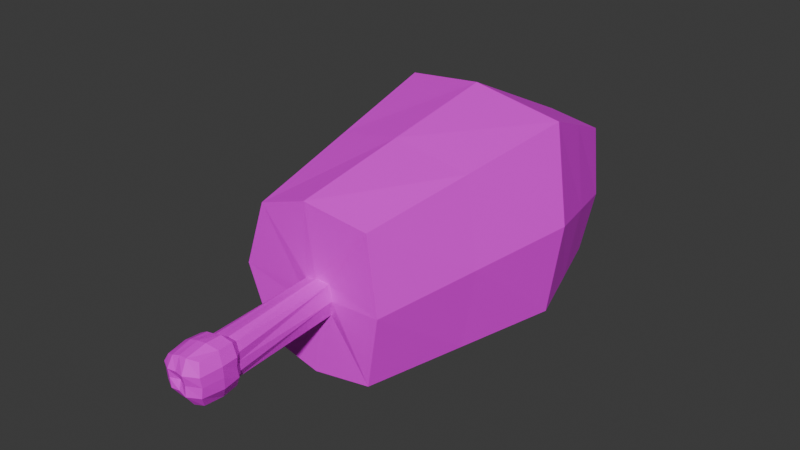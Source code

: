# Source: meat.blend  (saved by Blender 4.1.24; exported with 4.5.12 LTS)
import bpy
from mathutils import Matrix  # noqa: F401  (used for matrix-valued properties, if any)

bpy.ops.wm.read_factory_settings(use_empty=True)
scene = bpy.context.scene
scene.name = 'Scene'

# ---- collections
col_collection = bpy.data.collections.new('Collection'); scene.collection.children.link(col_collection)

# ---- images (referenced by path relative to the original .blend; pixels are not part of the script)
import os
ASSET_DIR = os.environ.get("B2B_ASSET_DIR", "")  # directory of the original .blend (textures are referenced by path, not embedded)
HERE = os.path.dirname(os.path.abspath(__file__))  # packed textures are extracted next to this script under _unpacked/

def load_image(name, relpath, width, height, colorspace="sRGB"):
    """Load a texture the original file referenced (path relative to the .blend, or extracted next to this script)."""
    p = next((c for c in (os.path.join(HERE, relpath), os.path.join(ASSET_DIR, relpath)) if relpath and os.path.exists(c)), "")
    if p:
        img = bpy.data.images.load(p, check_existing=True)
        img.name = name
    else:  # same state as the original file: an image datablock whose file is absent (Cycles renders it pink)
        img = bpy.data.images.new(name, width, height)
        img.source = "FILE"
        img.filepath = "//" + (relpath or name)
    img.colorspace_settings.name = colorspace
    return img
img_hihi = load_image('hihi', '', 1024, 1024, 'sRGB')

# ---- materials (node trees are filled in below, after node groups)
mat_material_001 = bpy.data.materials.new('Material.001')
mat_material_001.use_transparent_shadow = False

# ---- material node trees
mat_material_001.use_nodes = True; mat_material_001.node_tree.nodes.clear()
_N = mat_material_001.node_tree.nodes; _L = mat_material_001.node_tree.links
n0 = _N.new('ShaderNodeBsdfPrincipled'); n0.name = 'Principled BSDF'; n0.location = (10, 300)
n1 = _N.new('ShaderNodeOutputMaterial'); n1.name = 'Material Output'; n1.location = (300, 300)
n2 = _N.new('ShaderNodeTexImage'); n2.name = 'Image Texture'; n2.location = (-280, 280)
n2.image = img_hihi
_L.new(n0.outputs[0], n1.inputs[0])
_L.new(n2.outputs[0], n0.inputs[0])
n1.is_active_output = True

# ---- world
world_world = bpy.data.worlds.new('World'); scene.world = world_world
world_world.use_nodes = True; world_world.node_tree.nodes.clear()
_N = world_world.node_tree.nodes; _L = world_world.node_tree.links
n0 = _N.new('ShaderNodeOutputWorld'); n0.name = 'World Output'; n0.location = (300, 300)
n1 = _N.new('ShaderNodeBackground'); n1.name = 'Background'; n1.location = (10, 300)
n1.inputs[0].default_value = (0.05088, 0.05088, 0.05088, 1.0)
_L.new(n1.outputs[0], n0.inputs[0])
n0.is_active_output = True
world_world.color = (0.05088, 0.05088, 0.05088)
world_world.use_sun_shadow = False
world_world.sun_shadow_jitter_overblur = 0.0

# ---- meshes
me_cube_001 = bpy.data.meshes.new('Cube.001')
me_cube_001.from_pydata([(-0.1511, -1.013, -0.2713), (-0.1473, -1.031, 0.03742), (0.03997, 1.088, -0.2798), (0.04463, 1.091, -0.002862), (0.1081, -1.005, -0.2801), (0.1211, -1.021, 0.05377), (0.1387, 1.095, -0.2855), (0.159, 1.099, 0.008623), (-1.035, 0.5289, -0.8493), (-1.025, 0.5262, 1.083), (1.042, 0.284, -0.8928), (1.025, 0.3016, 1.161), (-0.8547, -0.2397, -0.8493), (-0.2178, -1.02, -0.1152), (-0.6309, 0.8089, 0.7903), (-0.02564, 1.092, -0.1404), (0.08682, 1.092, -0.295), (0.0971, 1.085, 0.01816), (0.181, 1.085, -0.1321), (0.8171, 0.692, -0.8928), (0.7967, -0.3594, 0.9387), (0.1508, -1.026, -0.1098), (-0.02845, -1.009, -0.2981), (-0.02226, -1.035, 0.07081), (-0.6406, 0.8067, -0.8493), (-0.845, -0.2561, 0.8607), (0.7833, -0.3544, -0.8928), (0.843, 0.7056, 0.8683), (-0.04507, 0.3925, 1.264), (-0.04507, 0.407, -1.0), (1.203, 0.2694, 0.1322), (-1.293, 0.53, 0.1322), (-1.113, -0.2454, 0.02108), (0.9775, 0.6799, -0.01413), (0.03944, 0.7499, -1.0), (0.03944, 0.7403, 0.9717), (-0.08451, -0.3247, 1.042), (-0.08451, -0.2965, -1.0), (0.9437, -0.3757, 0.02108), (-0.8986, 0.8103, -0.01413), (-0.9324, -1.021, -0.08999), (-0.6647, -1.038, 0.6385), (-0.5042, 1.09, -0.1604), (-0.2462, 1.084, -0.8493), (0.1239, 1.093, -1.0), (0.1239, 1.088, 0.6792), (0.6606, 1.11, 0.5757), (0.7521, 1.09, -0.1604), (0.5918, 1.1, -0.8928), (0.6845, -1.021, -0.08999), (0.5242, -0.9927, -0.8928), (-0.1239, -1.0, -1.0), (-0.1239, -1.042, 0.82), (-0.6744, -1.008, -0.8493), (-0.2365, 1.092, 0.4977), (0.568, -1.02, 0.7166), (0.07289, 1.324, -0.1376), (0.175, 1.318, -0.1316), (-0.02178, 1.325, -0.1408), (0.08685, 1.376, -0.2904), (0.09371, 1.262, 0.01428), (0.03477, 1.372, -0.2831), (0.1444, 1.276, 0.0004996), (0.1429, 1.378, -0.2748), (0.05816, 1.267, -0.0003211), (-0.2198, -1.696, -0.1577), (0.1624, -1.702, -0.1495), (-0.02505, -1.685, -0.3472), (-0.01505, -1.712, 0.03765), (-0.1541, -1.706, -0.01328), (0.1122, -1.679, -0.342), (-0.1486, -1.69, -0.3059), (0.1396, -1.698, 0.03472), (-0.2023, -1.701, -0.07852), (0.1578, -1.69, -0.2511), (0.04407, -1.681, -0.359), (-0.08841, -1.71, 0.02254), (-0.2001, -1.692, -0.2394), (0.1722, -1.7, -0.05477), (-0.08992, -1.687, -0.3358), (0.06274, -1.707, 0.05396), (0.1558, -1.811, -0.4039), (0.142, -1.928, -0.396), (-0.2903, -1.832, -0.1641), (-0.2746, -1.737, -0.1577), (-0.1944, -1.824, -0.364), (-0.1839, -1.729, -0.3472), (-0.03704, -1.817, -0.4243), (-0.03168, -1.94, -0.4029), (-0.2523, -1.745, -0.05539), (-0.1904, -1.751, 0.0282), (0.2106, -1.731, -0.2646), (0.1464, -1.717, -0.3838), (0.04633, -1.719, -0.4128), (-0.1078, -1.754, 0.07413), (-0.2495, -1.733, -0.2627), (0.2264, -1.742, -0.04721), (0.2169, -1.743, -0.1531), (-0.1081, -1.725, -0.3867), (-0.03472, -1.723, -0.4003), (0.06432, -1.751, 0.1091), (-0.02617, -1.756, 0.09163), (-0.1293, -1.996, -0.1723), (-0.2638, -1.951, -0.1712), (0.06734, -1.997, -0.1705), (-0.03234, -1.974, -0.1697), (-0.03362, -1.988, -0.27), (-0.02984, -2.001, -0.07085), (-0.2341, -1.97, -0.08128), (-0.1863, -1.962, 0.005435), (0.1901, -1.961, -0.2767), (0.04729, -1.945, -0.4106), (-0.1003, -1.977, 0.0426), (-0.2296, -1.96, -0.2646), (0.2076, -1.971, -0.05858), (0.2059, -1.96, -0.1649), (-0.09975, -1.949, -0.3832), (0.06962, -1.977, 0.0781), (-0.02157, -1.973, 0.06743), (-0.2024, -1.846, 0.03247), (-0.02813, -1.853, 0.1042), (0.1878, -1.835, 0.08321), (0.1762, -1.741, 0.07559), (0.236, -1.838, -0.1598), (-0.1769, -1.942, -0.3507), (0.176, -1.95, 0.06317), (0.2235, -1.832, -0.2804), (-0.1155, -1.854, 0.0816), (0.2407, -1.844, -0.04445), (0.07179, -1.852, 0.1183), (0.07349, -2.015, -0.05792), (0.0626, -1.999, -0.2819), (-0.1183, -1.995, -0.2713), (-0.1195, -2.007, -0.07385), (-0.115, -1.823, -0.4065), (-0.2618, -1.833, -0.274), (0.05162, -1.817, -0.4347), (-0.2654, -1.845, -0.05717)], [], [(39, 14, 54, 42), (6, 16, 59, 63), (38, 20, 55, 49), (22, 4, 70, 75, 67), (37, 26, 50, 51), (36, 25, 41, 52), (35, 14, 9, 28), (34, 19, 10, 29), (33, 27, 11, 30), (32, 25, 9, 31), (12, 32, 31, 8), (53, 40, 32, 12), (40, 41, 25, 32), (19, 33, 30, 10), (48, 47, 33, 19), (47, 46, 27, 33), (24, 34, 29, 8), (43, 44, 34, 24), (44, 48, 19, 34), (27, 35, 28, 11), (46, 45, 35, 27), (45, 54, 14, 35), (20, 36, 52, 55), (11, 28, 36, 20), (28, 9, 25, 36), (12, 37, 51, 53), (8, 29, 37, 12), (29, 10, 26, 37), (13, 0, 71, 77, 65), (0, 22, 67, 79, 71), (4, 21, 66, 74, 70), (26, 38, 49, 50), (10, 30, 38, 26), (30, 11, 20, 38), (2, 15, 58, 61), (7, 18, 57, 62), (17, 7, 62, 60), (24, 39, 42, 43), (8, 31, 39, 24), (31, 9, 14, 39), (13, 1, 41, 40), (15, 2, 43, 42), (2, 16, 44, 43), (7, 17, 45, 46), (6, 18, 47, 48), (21, 4, 50, 49), (4, 22, 51, 50), (1, 23, 52, 41), (0, 13, 40, 53), (3, 15, 42, 54), (16, 6, 48, 44), (17, 3, 54, 45), (18, 7, 46, 47), (5, 21, 49, 55), (22, 0, 53, 51), (23, 5, 55, 52), (56, 60, 62, 57), (59, 56, 57, 63), (61, 58, 56, 59), (58, 64, 60, 56), (18, 6, 63, 57), (16, 2, 61, 59), (3, 17, 60, 64), (15, 3, 64, 58), (5, 23, 68, 80, 72), (21, 5, 72, 78, 66), (1, 13, 65, 73, 69), (23, 1, 69, 76, 68), (68, 76, 94, 101), (66, 78, 96, 97), (67, 75, 93, 99), (65, 77, 95, 84), (74, 66, 97, 91), (76, 69, 90, 94), (73, 65, 84, 89), (75, 70, 92, 93), (72, 80, 100, 122), (70, 74, 91, 92), (71, 79, 98, 86), (69, 73, 89, 90), (78, 72, 122, 96), (80, 68, 101, 100), (77, 71, 86, 95), (79, 67, 99, 98), (137, 83, 103, 108), (136, 81, 82, 111), (135, 85, 124, 113), (134, 87, 88, 116), (133, 112, 109, 108), (132, 102, 103, 113), (131, 104, 105, 106), (130, 117, 118, 107), (129, 120, 118, 117), (128, 121, 125, 114), (127, 119, 109, 112), (126, 123, 115, 110), (81, 126, 110, 82), (92, 91, 126, 81), (91, 97, 123, 126), (120, 127, 112, 118), (101, 94, 127, 120), (94, 90, 119, 127), (123, 128, 114, 115), (97, 96, 128, 123), (96, 122, 121, 128), (121, 129, 117, 125), (122, 100, 129, 121), (100, 101, 120, 129), (104, 130, 107, 105), (115, 114, 130, 104), (114, 125, 117, 130), (111, 131, 106, 88), (82, 110, 131, 111), (110, 115, 104, 131), (116, 132, 113, 124), (88, 106, 132, 116), (106, 105, 102, 132), (102, 133, 108, 103), (105, 107, 133, 102), (107, 118, 112, 133), (85, 134, 116, 124), (86, 98, 134, 85), (98, 99, 87, 134), (83, 135, 113, 103), (84, 95, 135, 83), (95, 86, 85, 135), (87, 136, 111, 88), (99, 93, 136, 87), (93, 92, 81, 136), (119, 137, 108, 109), (90, 89, 137, 119), (89, 84, 83, 137)])
_uv = me_cube_001.uv_layers.new(name='UVMap')
_uv.uv.foreach_set('vector', [0.4631, 0.6687, 0.4394, 0.5857, 0.4967, 0.565, 0.5362, 0.6622, 0.795, 0.7068, 0.7851, 0.7073, 0.7851, 0.6544, 0.7952, 0.6599, 0.3301, 0.3582, 0.3432, 0.4548, 0.2768, 0.4606, 0.2258, 0.3634, 0.9209, 0.2841, 0.92, 0.3075, 0.805, 0.2983, 0.8054, 0.2864, 0.806, 0.2745, 0.3091, 0.0001286, 0.3328, 0.2203, 0.2084, 0.2178, 0.09208, 0.0905, 0.3388, 0.5285, 0.3401, 0.5945, 0.2648, 0.5857, 0.2681, 0.5287, 0.4367, 0.5249, 0.4394, 0.5857, 0.3992, 0.5944, 0.3994, 0.5291, 0.6161, 0.09008, 0.5031, 0.2533, 0.4323, 0.2548, 0.5323, 0.01948, 0.4662, 0.3739, 0.4345, 0.4575, 0.3967, 0.4575, 0.4098, 0.3754, 0.331, 0.6785, 0.3401, 0.5945, 0.3992, 0.5944, 0.4096, 0.6652, 0.3209, 0.8021, 0.331, 0.6785, 0.4096, 0.6652, 0.4283, 0.7712, 0.1907, 0.7767, 0.2373, 0.6677, 0.331, 0.6785, 0.3209, 0.8021, 0.2373, 0.6677, 0.2648, 0.5857, 0.3401, 0.5945, 0.331, 0.6785, 0.5031, 0.2533, 0.4662, 0.3739, 0.4098, 0.3754, 0.4323, 0.2548, 0.5822, 0.2674, 0.5353, 0.3831, 0.4662, 0.3739, 0.5031, 0.2533, 0.5353, 0.3831, 0.4816, 0.4614, 0.4345, 0.4575, 0.4662, 0.3739, 0.5035, 0.7926, 0.6151, 0.9468, 0.5052, 0.9949, 0.4283, 0.7712, 0.6106, 0.8004, 0.7166, 0.8667, 0.6151, 0.9468, 0.5035, 0.7926, 0.6817, 0.1911, 0.5822, 0.2674, 0.5031, 0.2533, 0.6161, 0.09008, 0.4345, 0.4575, 0.4367, 0.5249, 0.3994, 0.5291, 0.3967, 0.4575, 0.4816, 0.4614, 0.4835, 0.5175, 0.4367, 0.5249, 0.4345, 0.4575, 0.4835, 0.5175, 0.4967, 0.565, 0.4394, 0.5857, 0.4367, 0.5249, 0.3432, 0.4548, 0.3388, 0.5285, 0.2681, 0.5287, 0.2768, 0.4606, 0.3967, 0.4575, 0.3994, 0.5291, 0.3388, 0.5285, 0.3432, 0.4548, 0.3994, 0.5291, 0.3992, 0.5944, 0.3401, 0.5945, 0.3388, 0.5285, 0.3209, 0.8021, 0.2728, 0.9999, 0.08294, 0.8747, 0.1907, 0.7767, 0.4283, 0.7712, 0.5052, 0.9949, 0.2728, 0.9999, 0.3209, 0.8021, 0.5323, 0.01948, 0.4323, 0.2548, 0.3328, 0.2203, 0.3091, 0.0001286, 0.9191, 0.441, 0.9197, 0.47, 0.8045, 0.4743, 0.8041, 0.46, 0.8039, 0.4456, 0.9197, 0.47, 0.9209, 0.4913, 0.8057, 0.4967, 0.8051, 0.4855, 0.8045, 0.4743, 0.92, 0.3075, 0.9168, 0.3374, 0.8015, 0.333, 0.8031, 0.3157, 0.805, 0.2983, 0.3328, 0.2203, 0.3301, 0.3582, 0.2258, 0.3634, 0.2084, 0.2178, 0.4323, 0.2548, 0.4098, 0.3754, 0.3301, 0.3582, 0.3328, 0.2203, 0.4098, 0.3754, 0.3967, 0.4575, 0.3432, 0.4548, 0.3301, 0.3582, 0.8644, 0.5949, 0.8721, 0.629, 0.831, 0.6322, 0.8195, 0.6156, 0.8535, 0.6819, 0.8291, 0.7014, 0.8151, 0.6626, 0.8325, 0.6633, 0.8626, 0.6728, 0.8535, 0.6819, 0.8325, 0.6633, 0.8379, 0.6586, 0.5035, 0.7926, 0.4631, 0.6687, 0.5362, 0.6622, 0.6106, 0.8004, 0.4283, 0.7712, 0.4096, 0.6652, 0.4631, 0.6687, 0.5035, 0.7926, 0.4096, 0.6652, 0.3992, 0.5944, 0.4394, 0.5857, 0.4631, 0.6687, 0.0771, 0.5931, 0.08048, 0.5415, 0.2648, 0.5857, 0.2373, 0.6677, 0.6474, 0.5923, 0.6858, 0.6218, 0.6106, 0.8004, 0.5362, 0.6622, 0.6858, 0.6218, 0.7011, 0.6257, 0.7166, 0.8667, 0.6106, 0.8004, 0.6466, 0.5096, 0.6437, 0.5268, 0.4835, 0.5175, 0.4816, 0.4614, 0.6994, 0.4315, 0.6643, 0.4681, 0.5353, 0.3831, 0.5822, 0.2674, 0.07731, 0.4046, 0.04918, 0.3517, 0.2084, 0.2178, 0.2258, 0.3634, 0.04918, 0.3517, 0.009521, 0.3243, 0.09208, 0.0905, 0.2084, 0.2178, 0.08048, 0.5415, 0.08946, 0.5048, 0.2681, 0.5287, 0.2648, 0.5857, 0.0395, 0.6275, 0.0771, 0.5931, 0.2373, 0.6677, 0.1907, 0.7767, 0.6439, 0.543, 0.6474, 0.5923, 0.5362, 0.6622, 0.4967, 0.565, 0.7166, 0.4267, 0.6994, 0.4315, 0.5822, 0.2674, 0.6817, 0.1911, 0.6437, 0.5268, 0.6439, 0.543, 0.4967, 0.565, 0.4835, 0.5175, 0.6643, 0.4681, 0.6466, 0.5096, 0.4816, 0.4614, 0.5353, 0.3831, 0.08577, 0.4625, 0.07731, 0.4046, 0.2258, 0.3634, 0.2768, 0.4606, 0.0001285, 0.6454, 0.0395, 0.6275, 0.1907, 0.7767, 0.08294, 0.8747, 0.08946, 0.5048, 0.08577, 0.4625, 0.2768, 0.4606, 0.2681, 0.5287, 0.8159, 0.6417, 0.8379, 0.6586, 0.8325, 0.6633, 0.8151, 0.6626, 0.7851, 0.6544, 0.8159, 0.6417, 0.8151, 0.6626, 0.7952, 0.6599, 0.8195, 0.6156, 0.831, 0.6322, 0.8159, 0.6417, 0.8105, 0.6105, 0.831, 0.6322, 0.839, 0.6531, 0.8379, 0.6586, 0.8159, 0.6417, 0.8291, 0.7014, 0.795, 0.7068, 0.7952, 0.6599, 0.8151, 0.6626, 0.8587, 0.5852, 0.8644, 0.5949, 0.8195, 0.6156, 0.8105, 0.6105, 0.8666, 0.6623, 0.8626, 0.6728, 0.8379, 0.6586, 0.839, 0.6531, 0.8721, 0.629, 0.8666, 0.6623, 0.839, 0.6531, 0.831, 0.6322, 0.9184, 0.3657, 0.9166, 0.3904, 0.8013, 0.3925, 0.802, 0.3789, 0.803, 0.3654, 0.9168, 0.3374, 0.9184, 0.3657, 0.803, 0.3654, 0.802, 0.3492, 0.8015, 0.333, 0.9177, 0.4124, 0.9191, 0.441, 0.8039, 0.4456, 0.8032, 0.4318, 0.8025, 0.418, 0.9166, 0.3904, 0.9177, 0.4124, 0.8025, 0.418, 0.8019, 0.4052, 0.8013, 0.3925, 0.8498, 0.1798, 0.841, 0.1957, 0.8276, 0.1877, 0.8349, 0.1712, 0.8145, 0.08898, 0.8291, 0.107, 0.8169, 0.1147, 0.8047, 0.09987, 0.7401, 0.04431, 0.7552, 0.05371, 0.7474, 0.06705, 0.7307, 0.05812, 0.8008, 0.2402, 0.7831, 0.2498, 0.7769, 0.2372, 0.7928, 0.228, 0.7946, 0.07429, 0.8145, 0.08898, 0.8047, 0.09987, 0.7879, 0.08731, 0.841, 0.1957, 0.8316, 0.2126, 0.8183, 0.2025, 0.8276, 0.1877, 0.817, 0.2281, 0.8008, 0.2402, 0.7928, 0.228, 0.8066, 0.2166, 0.7552, 0.05371, 0.7723, 0.06163, 0.766, 0.07586, 0.7474, 0.06705, 0.8411, 0.128, 0.8461, 0.1477, 0.832, 0.1525, 0.8265, 0.134, 0.7723, 0.06163, 0.7946, 0.07429, 0.7879, 0.08731, 0.766, 0.07586, 0.7653, 0.2573, 0.7519, 0.264, 0.7456, 0.2517, 0.7599, 0.2448, 0.8316, 0.2126, 0.817, 0.2281, 0.8066, 0.2166, 0.8183, 0.2025, 0.8291, 0.107, 0.8411, 0.128, 0.8265, 0.134, 0.8169, 0.1147, 0.8461, 0.1477, 0.8511, 0.1662, 0.8349, 0.1712, 0.832, 0.1525, 0.7831, 0.2498, 0.7653, 0.2573, 0.7599, 0.2448, 0.7769, 0.2372, 0.7519, 0.264, 0.7395, 0.2719, 0.7319, 0.2594, 0.7456, 0.2517, 0.7951, 0.2054, 0.7843, 0.2159, 0.7755, 0.2027, 0.7832, 0.1939, 0.7406, 0.08629, 0.7593, 0.0904, 0.7539, 0.1068, 0.739, 0.1102, 0.7697, 0.2226, 0.7543, 0.2295, 0.7497, 0.2116, 0.763, 0.2058, 0.7389, 0.2337, 0.7228, 0.2391, 0.7199, 0.2097, 0.7357, 0.2097, 0.7794, 0.1786, 0.7951, 0.1749, 0.7923, 0.1862, 0.7832, 0.1939, 0.7501, 0.1932, 0.7653, 0.1847, 0.7755, 0.2027, 0.763, 0.2058, 0.7516, 0.1318, 0.7672, 0.1444, 0.7568, 0.164, 0.7362, 0.1475, 0.7838, 0.1506, 0.8006, 0.1545, 0.7987, 0.1652, 0.7788, 0.165, 0.816, 0.1539, 0.816, 0.1686, 0.7987, 0.1652, 0.8006, 0.1545, 0.8042, 0.1246, 0.8143, 0.1387, 0.8024, 0.1432, 0.7919, 0.1349, 0.8116, 0.1813, 0.8053, 0.1942, 0.7923, 0.1862, 0.7951, 0.1749, 0.7779, 0.1018, 0.7929, 0.1122, 0.7811, 0.1265, 0.768, 0.1183, 0.7593, 0.0904, 0.7779, 0.1018, 0.768, 0.1183, 0.7539, 0.1068, 0.766, 0.07586, 0.7879, 0.08731, 0.7779, 0.1018, 0.7593, 0.0904, 0.7879, 0.08731, 0.8047, 0.09987, 0.7929, 0.1122, 0.7779, 0.1018, 0.816, 0.1686, 0.8116, 0.1813, 0.7951, 0.1749, 0.7987, 0.1652, 0.8349, 0.1712, 0.8276, 0.1877, 0.8116, 0.1813, 0.816, 0.1686, 0.8276, 0.1877, 0.8183, 0.2025, 0.8053, 0.1942, 0.8116, 0.1813, 0.7929, 0.1122, 0.8042, 0.1246, 0.7919, 0.1349, 0.7811, 0.1265, 0.8047, 0.09987, 0.8169, 0.1147, 0.8042, 0.1246, 0.7929, 0.1122, 0.8169, 0.1147, 0.8265, 0.134, 0.8143, 0.1387, 0.8042, 0.1246, 0.8143, 0.1387, 0.816, 0.1539, 0.8006, 0.1545, 0.8024, 0.1432, 0.8265, 0.134, 0.832, 0.1525, 0.816, 0.1539, 0.8143, 0.1387, 0.832, 0.1525, 0.8349, 0.1712, 0.816, 0.1686, 0.816, 0.1539, 0.7672, 0.1444, 0.7838, 0.1506, 0.7788, 0.165, 0.7568, 0.164, 0.7811, 0.1265, 0.7919, 0.1349, 0.7838, 0.1506, 0.7672, 0.1444, 0.7919, 0.1349, 0.8024, 0.1432, 0.8006, 0.1545, 0.7838, 0.1506, 0.739, 0.1102, 0.7516, 0.1318, 0.7362, 0.1475, 0.7199, 0.1144, 0.7539, 0.1068, 0.768, 0.1183, 0.7516, 0.1318, 0.739, 0.1102, 0.768, 0.1183, 0.7811, 0.1265, 0.7672, 0.1444, 0.7516, 0.1318, 0.7357, 0.2097, 0.7501, 0.1932, 0.763, 0.2058, 0.7497, 0.2116, 0.7199, 0.2097, 0.7366, 0.1805, 0.7501, 0.1932, 0.7357, 0.2097, 0.7366, 0.1805, 0.7568, 0.164, 0.7653, 0.1847, 0.7501, 0.1932, 0.7653, 0.1847, 0.7794, 0.1786, 0.7832, 0.1939, 0.7755, 0.2027, 0.7568, 0.164, 0.7788, 0.165, 0.7794, 0.1786, 0.7653, 0.1847, 0.7788, 0.165, 0.7987, 0.1652, 0.7951, 0.1749, 0.7794, 0.1786, 0.7543, 0.2295, 0.7389, 0.2337, 0.7357, 0.2097, 0.7497, 0.2116, 0.7599, 0.2448, 0.7456, 0.2517, 0.7389, 0.2337, 0.7543, 0.2295, 0.7456, 0.2517, 0.7319, 0.2594, 0.7228, 0.2391, 0.7389, 0.2337, 0.7843, 0.2159, 0.7697, 0.2226, 0.763, 0.2058, 0.7755, 0.2027, 0.7928, 0.228, 0.7769, 0.2372, 0.7697, 0.2226, 0.7843, 0.2159, 0.7769, 0.2372, 0.7599, 0.2448, 0.7543, 0.2295, 0.7697, 0.2226, 0.7206, 0.08124, 0.7406, 0.08629, 0.739, 0.1102, 0.7199, 0.1144, 0.7307, 0.05812, 0.7474, 0.06705, 0.7406, 0.08629, 0.7206, 0.08124, 0.7474, 0.06705, 0.766, 0.07586, 0.7593, 0.0904, 0.7406, 0.08629, 0.8053, 0.1942, 0.7951, 0.2054, 0.7832, 0.1939, 0.7923, 0.1862, 0.8183, 0.2025, 0.8066, 0.2166, 0.7951, 0.2054, 0.8053, 0.1942, 0.8066, 0.2166, 0.7928, 0.228, 0.7843, 0.2159, 0.7951, 0.2054])
me_cube_001.materials.append(mat_material_001)
me_cube_001.update()

# ---- objects
ob_empty = bpy.data.objects.new('Empty', None)
ob_cube = bpy.data.objects.new('Cube', me_cube_001)
ob_empty_001 = bpy.data.objects.new('Empty.001', None)

# ---- transforms, parenting, visibility, modifiers, constraints
ob_empty.location = (-5.0, 0.0, 0.0)
ob_empty.rotation_euler = (1.571, -0.0, 1.571)
ob_empty.empty_display_type = 'IMAGE'
ob_empty.empty_display_size = 5.0
ob_cube.location = (-0.4725, 0.2457, 0.2953)
ob_cube.scale = (0.8387, 1.414, 0.8387)
ob_empty_001.location = (0.0, 0.0, -5.0)
ob_empty_001.rotation_euler = (0.0, -0.0, 1.571)
ob_empty_001.empty_display_type = 'IMAGE'
ob_empty_001.empty_display_size = 5.0

# ---- collection membership
col_collection.objects.link(ob_empty)
col_collection.objects.link(ob_cube)
col_collection.objects.link(ob_empty_001)

# ---- scene / render settings (as saved in the file)
scene.frame_start = 1; scene.frame_end = 250; scene.frame_set(1)
scene.render.engine = 'BLENDER_EEVEE_NEXT'
scene.cycles.sampling_pattern = 'TABULATED_SOBOL'
scene.eevee.ray_tracing_options.trace_max_roughness = 0.0
bpy.context.view_layer.update()

# ---- added for rendering (the .blend has no active camera and no usable light): camera, sun
cam_auto = bpy.data.cameras.new('AutoCamera')
cam_auto.lens = 50.0
cam_auto.sensor_width = 36.0
cam_auto.clip_end = 1000.0
ob_auto_camera = bpy.data.objects.new('AutoCamera', cam_auto)
scene.collection.objects.link(ob_auto_camera)
ob_auto_camera.location = (4.64263, -6.38801, 4.52855)
ob_auto_camera.rotation_euler = (1.09748, -7.21219e-08, 0.694738)
scene.camera = ob_auto_camera
light_auto_sun = bpy.data.lights.new('AutoSun', 'SUN')
light_auto_sun.energy = 3.0
light_auto_sun.angle = 0.0523599
ob_auto_sun = bpy.data.objects.new('AutoSun', light_auto_sun)
scene.collection.objects.link(ob_auto_sun)
ob_auto_sun.rotation_euler = (0.872665, 0.174533, 0.523599)
bpy.context.view_layer.update()
